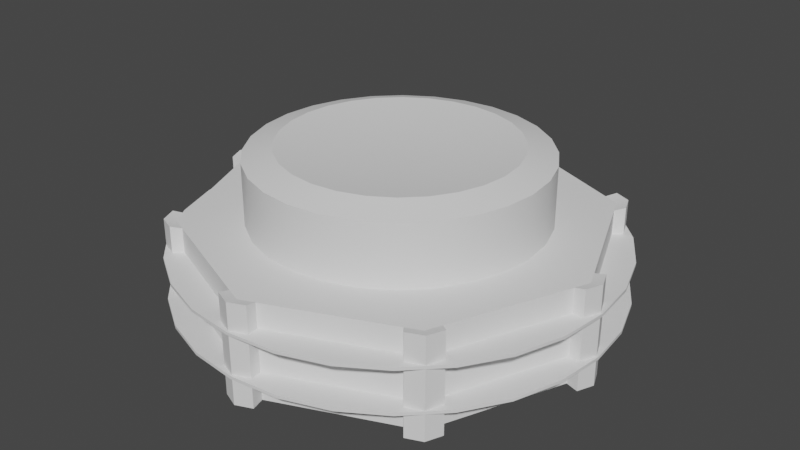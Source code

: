 # Source: Button_Toggle.blend  (saved by Blender 3.3.6; exported with 4.5.12 LTS)
import bpy
from mathutils import Matrix  # noqa: F401  (used for matrix-valued properties, if any)

bpy.ops.wm.read_factory_settings(use_empty=True)
scene = bpy.context.scene
scene.name = 'Scene'

# ---- collections
col_collection = bpy.data.collections.new('Collection'); scene.collection.children.link(col_collection)

# ---- node groups
ng_auto_smooth = bpy.data.node_groups.new('Auto Smooth', 'GeometryNodeTree')
_s = ng_auto_smooth.interface.new_socket(name='Geometry', in_out='OUTPUT', socket_type='NodeSocketGeometry')
_s = ng_auto_smooth.interface.new_socket(name='Geometry', in_out='INPUT', socket_type='NodeSocketGeometry')
_s = ng_auto_smooth.interface.new_socket(name='Angle', in_out='INPUT', socket_type='NodeSocketFloat')
_s.subtype = 'ANGLE'
_s.min_value = 0.0
_s.max_value = 3.142
ng_auto_smooth.is_modifier = True
_N = ng_auto_smooth.nodes; _L = ng_auto_smooth.links
n0 = _N.new('NodeGroupOutput'); n0.name = 'Group Output'; n0.location = (480, -100)
n1 = _N.new('NodeGroupInput'); n1.name = 'Group Input'; n1.location = (-420, -300)
n2 = _N.new('NodeGroupInput'); n2.name = 'Group Input.001'; n2.location = (-60, -100)
n3 = _N.new('GeometryNodeSetShadeSmooth'); n3.name = 'Set Shade Smooth'; n3.location = (120, -100)
n3.domain = 'EDGE'
n4 = _N.new('GeometryNodeSetShadeSmooth'); n4.name = 'Set Shade Smooth.001'; n4.location = (300, -100)
n5 = _N.new('GeometryNodeInputMeshEdgeAngle'); n5.name = 'Edge Angle'; n5.location = (-420, -220)
n6 = _N.new('GeometryNodeInputEdgeSmooth'); n6.name = 'Is Edge Smooth'; n6.location = (-60, -160)
n7 = _N.new('GeometryNodeInputShadeSmooth'); n7.name = 'Is Face Smooth'; n7.location = (-240, -340)
n8 = _N.new('FunctionNodeBooleanMath'); n8.name = 'Boolean Math'; n8.location = (-60, -220)
n9 = _N.new('FunctionNodeCompare'); n9.name = 'Compare'; n9.location = (-240, -180)
n9.operation = 'LESS_EQUAL'
_L.new(n5.outputs[0], n9.inputs[0])
_L.new(n4.outputs[0], n0.inputs[0])
_L.new(n1.outputs[1], n9.inputs[1])
_L.new(n9.outputs[0], n8.inputs[0])
_L.new(n7.outputs[0], n8.inputs[1])
_L.new(n2.outputs[0], n3.inputs[0])
_L.new(n6.outputs[0], n3.inputs[1])
_L.new(n3.outputs[0], n4.inputs[0])
_L.new(n8.outputs[0], n3.inputs[2])
n0.is_active_output = True

# ---- world
world_world = bpy.data.worlds.new('World'); scene.world = world_world
world_world.use_nodes = True; world_world.node_tree.nodes.clear()
_N = world_world.node_tree.nodes; _L = world_world.node_tree.links
n0 = _N.new('ShaderNodeOutputWorld'); n0.name = 'World Output'; n0.location = (300, 300)
n1 = _N.new('ShaderNodeBackground'); n1.name = 'Background'; n1.location = (10, 300)
n1.inputs[0].default_value = (0.05088, 0.05088, 0.05088, 1.0)
_L.new(n1.outputs[0], n0.inputs[0])
n0.is_active_output = True
world_world.color = (0.05088, 0.05088, 0.05088)
world_world.use_sun_shadow = False
world_world.sun_shadow_jitter_overblur = 0.0

# ---- meshes
me_cylinder = bpy.data.meshes.new('Cylinder')
me_cylinder.from_pydata([(0.0, 1.0, 0.1341), (0.0, 1.0, -0.1341), (0.7071, 0.7071, 0.1341), (0.7071, 0.7071, -0.1341), (1.0, 0.0, 0.1341), (1.0, 0.0, -0.1341), (0.7071, -0.7071, 0.1341), (0.7071, -0.7071, -0.1341), (0.0, -1.0, 0.1341), (0.0, -1.0, -0.1341), (-0.7071, -0.7071, 0.1341), (-0.7071, -0.7071, -0.1341), (-1.0, 0.0, 0.1341), (-1.0, 0.0, -0.1341), (-0.7071, 0.7071, 0.1341), (-0.7071, 0.7071, -0.1341)], [], [(0, 2, 3, 1), (2, 4, 5, 3), (4, 6, 7, 5), (6, 8, 9, 7), (8, 10, 11, 9), (10, 12, 13, 11), (3, 5, 7, 9, 11, 13, 15, 1), (12, 14, 15, 13), (14, 0, 1, 15), (0, 14, 12, 10, 8, 6, 4, 2)])
me_cylinder.polygons.foreach_set('use_smooth', [True] * 10)
_uv = me_cylinder.uv_layers.new(name='UVMap')
_uv.uv.foreach_set('vector', [1.0, 0.5, 0.875, 0.5, 0.875, 1.0, 1.0, 1.0, 0.875, 0.5, 0.75, 0.5, 0.75, 1.0, 0.875, 1.0, 0.75, 0.5, 0.625, 0.5, 0.625, 1.0, 0.75, 1.0, 0.625, 0.5, 0.5, 0.5, 0.5, 1.0, 0.625, 1.0, 0.5, 0.5, 0.375, 0.5, 0.375, 1.0, 0.5, 1.0, 0.375, 0.5, 0.25, 0.5, 0.25, 1.0, 0.375, 1.0, 0.4197, 0.4197, 0.49, 0.25, 0.4197, 0.08029, 0.25, 0.01, 0.08029, 0.08029, 0.01, 0.25, 0.08029, 0.4197, 0.25, 0.49, 0.25, 0.5, 0.125, 0.5, 0.125, 1.0, 0.25, 1.0, 0.125, 0.5, 0.0, 0.5, 0.0, 1.0, 0.125, 1.0, 0.75, 0.49, 0.5803, 0.4197, 0.51, 0.25, 0.5803, 0.08029, 0.75, 0.01, 0.9197, 0.08029, 0.99, 0.25, 0.9197, 0.4197])
me_cylinder.update()
me_cylinder_001 = bpy.data.meshes.new('Cylinder.001')
me_cylinder_001.from_pydata([(0.0, 1.0, -1.0), (0.2225, 0.9749, -1.0), (0.4339, 0.901, -1.0), (0.6235, 0.7818, -1.0), (0.7818, 0.6235, -1.0), (0.901, 0.4339, -1.0), (0.9749, 0.2225, -1.0), (1.0, 0.0, -1.0), (0.9749, -0.2225, -1.0), (0.901, -0.4339, -1.0), (0.7818, -0.6235, -1.0), (0.6235, -0.7818, -1.0), (0.4339, -0.901, -1.0), (0.2225, -0.9749, -1.0), (0.0, -1.0, -1.0), (-0.2225, -0.9749, -1.0), (-0.4339, -0.901, -1.0), (-0.6235, -0.7818, -1.0), (-0.7818, -0.6235, -1.0), (-0.901, -0.4339, -1.0), (-0.9749, -0.2225, -1.0), (-1.0, 0.0, -1.0), (-0.9749, 0.2225, -1.0), (-0.901, 0.4339, -1.0), (-0.7818, 0.6235, -1.0), (-0.6235, 0.7818, -1.0), (-0.4339, 0.901, -1.0), (-0.2225, 0.9749, -1.0), (-3.23e-09, 0.4054, 0.8542), (0.0, 1.0, 0.8031), (0.09021, 0.3952, 0.8542), (0.2225, 0.9749, 0.8031), (0.1759, 0.3653, 0.8542), (0.4339, 0.901, 0.8031), (0.2528, 0.317, 0.8542), (0.6235, 0.7818, 0.8031), (0.317, 0.2528, 0.8542), (0.7818, 0.6235, 0.8031), (0.3653, 0.1759, 0.8542), (0.901, 0.4339, 0.8031), (0.3952, 0.09021, 0.8542), (0.9749, 0.2225, 0.8031), (0.4054, 5.389e-09, 0.8542), (1.0, 0.0, 0.8031), (0.3952, -0.09021, 0.8542), (0.9749, -0.2225, 0.8031), (0.3653, -0.1759, 0.8542), (0.901, -0.4339, 0.8031), (0.317, -0.2528, 0.8542), (0.7818, -0.6235, 0.8031), (0.2528, -0.317, 0.8542), (0.6235, -0.7818, 0.8031), (0.1759, -0.3653, 0.8542), (0.4339, -0.901, 0.8031), (0.09021, -0.3952, 0.8542), (0.2225, -0.9749, 0.8031), (6.356e-09, -0.4054, 0.8542), (0.0, -1.0, 0.8031), (-0.09021, -0.3952, 0.8542), (-0.2225, -0.9749, 0.8031), (-0.1759, -0.3653, 0.8542), (-0.4339, -0.901, 0.8031), (-0.2528, -0.317, 0.8542), (-0.6235, -0.7818, 0.8031), (-0.317, -0.2528, 0.8542), (-0.7818, -0.6235, 0.8031), (-0.3653, -0.1759, 0.8542), (-0.901, -0.4339, 0.8031), (-0.3952, -0.09021, 0.8542), (-0.9749, -0.2225, 0.8031), (-0.4054, -4.198e-09, 0.8542), (-1.0, 0.0, 0.8031), (-0.3952, 0.09021, 0.8542), (-0.9749, 0.2225, 0.8031), (-0.3653, 0.1759, 0.8542), (-0.901, 0.4339, 0.8031), (-0.317, 0.2528, 0.8542), (-0.7818, 0.6235, 0.8031), (-0.2528, 0.317, 0.8542), (-0.6235, 0.7818, 0.8031), (-0.1759, 0.3653, 0.8542), (-0.4339, 0.901, 0.8031), (-0.09021, 0.3952, 0.8542), (-0.2225, 0.9749, 0.8031), (-3.725e-09, 0.8019, 1.0), (0.1784, 0.7818, 1.0), (0.3479, 0.7225, 1.0), (0.5, 0.627, 1.0), (0.627, 0.5, 1.0), (0.7225, 0.3479, 1.0), (0.7818, 0.1784, 1.0), (0.8019, 3.725e-09, 1.0), (0.7818, -0.1784, 1.0), (0.7225, -0.3479, 1.0), (0.627, -0.5, 1.0), (0.5, -0.627, 1.0), (0.3479, -0.7225, 1.0), (0.1784, -0.7818, 1.0), (3.725e-09, -0.8019, 1.0), (-0.1784, -0.7818, 1.0), (-0.3479, -0.7225, 1.0), (-0.5, -0.627, 1.0), (-0.627, -0.5, 1.0), (-0.7225, -0.3479, 1.0), (-0.7818, -0.1784, 1.0), (-0.8019, -3.725e-09, 1.0), (-0.7818, 0.1784, 1.0), (-0.7225, 0.3479, 1.0), (-0.627, 0.5, 1.0), (-0.5, 0.627, 1.0), (-0.3479, 0.7225, 1.0), (-0.1784, 0.7818, 1.0)], [], [(27, 83, 29, 0), (2, 33, 35, 3), (3, 35, 37, 4), (4, 37, 39, 5), (5, 39, 41, 6), (6, 41, 43, 7), (7, 43, 45, 8), (8, 45, 47, 9), (9, 47, 49, 10), (10, 49, 51, 11), (11, 51, 53, 12), (12, 53, 55, 13), (13, 55, 57, 14), (14, 57, 59, 15), (15, 59, 61, 16), (16, 61, 63, 17), (17, 63, 65, 18), (18, 65, 67, 19), (19, 67, 69, 20), (20, 69, 71, 21), (21, 71, 73, 22), (22, 73, 75, 23), (23, 75, 77, 24), (24, 77, 79, 25), (25, 79, 81, 26), (26, 81, 83, 27), (0, 29, 31, 1), (1, 31, 33, 2), (0, 1, 2, 3, 4, 5, 6, 7, 8, 9, 10, 11, 12, 13, 14, 15, 16, 17, 18, 19, 20, 21, 22, 23, 24, 25, 26, 27), (31, 29, 84, 85), (33, 31, 85, 86), (35, 33, 86, 87), (37, 35, 87, 88), (39, 37, 88, 89), (41, 39, 89, 90), (43, 41, 90, 91), (45, 43, 91, 92), (47, 45, 92, 93), (49, 47, 93, 94), (51, 49, 94, 95), (53, 51, 95, 96), (55, 53, 96, 97), (57, 55, 97, 98), (59, 57, 98, 99), (61, 59, 99, 100), (63, 61, 100, 101), (65, 63, 101, 102), (67, 65, 102, 103), (69, 67, 103, 104), (71, 69, 104, 105), (73, 71, 105, 106), (75, 73, 106, 107), (77, 75, 107, 108), (79, 77, 108, 109), (81, 79, 109, 110), (83, 81, 110, 111), (29, 83, 111, 84), (30, 28, 82, 80, 78, 76, 74, 72, 70, 68, 66, 64, 62, 60, 58, 56, 54, 52, 50, 48, 46, 44, 42, 40, 38, 36, 34, 32), (28, 30, 85, 84), (30, 32, 86, 85), (32, 34, 87, 86), (34, 36, 88, 87), (36, 38, 89, 88), (38, 40, 90, 89), (40, 42, 91, 90), (42, 44, 92, 91), (44, 46, 93, 92), (46, 48, 94, 93), (48, 50, 95, 94), (50, 52, 96, 95), (52, 54, 97, 96), (54, 56, 98, 97), (56, 58, 99, 98), (58, 60, 100, 99), (60, 62, 101, 100), (62, 64, 102, 101), (64, 66, 103, 102), (66, 68, 104, 103), (68, 70, 105, 104), (70, 72, 106, 105), (72, 74, 107, 106), (74, 76, 108, 107), (76, 78, 109, 108), (78, 80, 110, 109), (80, 82, 111, 110), (82, 28, 84, 111)])
me_cylinder_001.polygons.foreach_set('use_smooth', [True] * 86)
_uv = me_cylinder_001.uv_layers.new(name='UVMap')
_uv.uv.foreach_set('vector', [0.5363, 0.4153, 0.5363, 0.04088, 0.5828, 0.04088, 0.5828, 0.4153, 0.67, 0.4153, 0.67, 0.04088, 0.7063, 0.04088, 0.7063, 0.4153, 0.7063, 0.4153, 0.7063, 0.04088, 0.7353, 0.04088, 0.7353, 0.4153, 0.7063, 0.8306, 0.7063, 0.4562, 0.7427, 0.4562, 0.7427, 0.8306, 0.7427, 0.8306, 0.7427, 0.4562, 0.7846, 0.4562, 0.7846, 0.8306, 0.7846, 0.8306, 0.7846, 0.4562, 0.8299, 0.4562, 0.8299, 0.8306, 0.8299, 0.8306, 0.8299, 0.4562, 0.8764, 0.4562, 0.8764, 0.8306, 0.8764, 0.8306, 0.8764, 0.4562, 0.9218, 0.4562, 0.9218, 0.8306, 0.9218, 0.8306, 0.9218, 0.4562, 0.9636, 0.4562, 0.9636, 0.8306, 0.9636, 0.8306, 0.9636, 0.4562, 1.0, 0.4562, 1.0, 0.8306, 0.4127, 0.8306, 0.4127, 0.4562, 0.449, 0.4562, 0.449, 0.8306, 0.449, 0.8306, 0.449, 0.4562, 0.4909, 0.4562, 0.4909, 0.8306, 0.4909, 0.8306, 0.4909, 0.4562, 0.5363, 0.4562, 0.5363, 0.8306, 0.5363, 0.8306, 0.5363, 0.4562, 0.5828, 0.4562, 0.5828, 0.8306, 0.5828, 0.8306, 0.5828, 0.4562, 0.6281, 0.4562, 0.6281, 0.8306, 0.6281, 0.8306, 0.6281, 0.4562, 0.67, 0.4562, 0.67, 0.8306, 0.67, 0.8306, 0.67, 0.4562, 0.7063, 0.4562, 0.7063, 0.8306, 0.7353, 0.4153, 0.7353, 0.04088, 0.7717, 0.04088, 0.7717, 0.4153, 0.7717, 0.4153, 0.7717, 0.04088, 0.8136, 0.04088, 0.8136, 0.4153, 0.8136, 0.4153, 0.8136, 0.04088, 0.8589, 0.04088, 0.8589, 0.4153, 0.8589, 0.4153, 0.8589, 0.04088, 0.9054, 0.04088, 0.9054, 0.4153, 0.9054, 0.4153, 0.9054, 0.04088, 0.9507, 0.04088, 0.9507, 0.4153, 0.9507, 0.4153, 0.9507, 0.04088, 0.9926, 0.04088, 0.9926, 0.4153, 0.4127, 0.4153, 0.4127, 0.04088, 0.449, 0.04088, 0.449, 0.4153, 0.449, 0.4153, 0.449, 0.04088, 0.4909, 0.04088, 0.4909, 0.4153, 0.4909, 0.4153, 0.4909, 0.04088, 0.5363, 0.04088, 0.5363, 0.4153, 0.5828, 0.4153, 0.5828, 0.04088, 0.6281, 0.04088, 0.6281, 0.4153, 0.6281, 0.4153, 0.6281, 0.04088, 0.67, 0.04088, 0.67, 0.4153, 0.03052, 0.3168, 0.01035, 0.2749, 0.0, 0.2296, 0.0, 0.1831, 0.01035, 0.1378, 0.03052, 0.09587, 0.05951, 0.05951, 0.09587, 0.03052, 0.1378, 0.01035, 0.1831, 0.0, 0.2296, 0.0, 0.2749, 0.01035, 0.3168, 0.03052, 0.3532, 0.05951, 0.3822, 0.09587, 0.4023, 0.1378, 0.4127, 0.1831, 0.4127, 0.2296, 0.4023, 0.2749, 0.3822, 0.3168, 0.3532, 0.3532, 0.3168, 0.3822, 0.2749, 0.4023, 0.2296, 0.4127, 0.1831, 0.4127, 0.1378, 0.4023, 0.09587, 0.3822, 0.05951, 0.3532, 0.05951, 0.7659, 0.03052, 0.7295, 0.06535, 0.7076, 0.0886, 0.7368, 0.09587, 0.7948, 0.05951, 0.7659, 0.0886, 0.7368, 0.1178, 0.76, 0.1378, 0.815, 0.09587, 0.7948, 0.1178, 0.76, 0.1513, 0.7762, 0.1831, 0.8254, 0.1378, 0.815, 0.1513, 0.7762, 0.1877, 0.7845, 0.2296, 0.8254, 0.1831, 0.8254, 0.1877, 0.7845, 0.225, 0.7845, 0.2749, 0.815, 0.2296, 0.8254, 0.225, 0.7845, 0.2613, 0.7762, 0.3168, 0.7948, 0.2749, 0.815, 0.2613, 0.7762, 0.2949, 0.76, 0.8764, 0.4562, 0.8299, 0.4562, 0.8345, 0.4153, 0.8718, 0.4153, 0.3822, 0.7295, 0.3532, 0.7659, 0.3241, 0.7368, 0.3473, 0.7076, 0.4023, 0.6876, 0.3822, 0.7295, 0.3473, 0.7076, 0.3635, 0.674, 0.4127, 0.6423, 0.4023, 0.6876, 0.3635, 0.674, 0.3718, 0.6377, 0.4127, 0.5958, 0.4127, 0.6423, 0.3718, 0.6377, 0.3718, 0.6004, 0.4023, 0.5504, 0.4127, 0.5958, 0.3718, 0.6004, 0.3635, 0.564, 0.3822, 0.5086, 0.4023, 0.5504, 0.3635, 0.564, 0.3473, 0.5304, 0.5828, 0.4562, 0.5363, 0.4562, 0.5409, 0.4153, 0.5782, 0.4153, 0.3168, 0.4432, 0.3532, 0.4722, 0.3241, 0.5013, 0.2949, 0.478, 0.2749, 0.423, 0.3168, 0.4432, 0.2949, 0.478, 0.2613, 0.4619, 0.2296, 0.4127, 0.2749, 0.423, 0.2613, 0.4619, 0.225, 0.4536, 0.1831, 0.4127, 0.2296, 0.4127, 0.225, 0.4536, 0.1877, 0.4536, 0.1378, 0.423, 0.1831, 0.4127, 0.1877, 0.4536, 0.1513, 0.4619, 0.09587, 0.4432, 0.1378, 0.423, 0.1513, 0.4619, 0.1178, 0.478, 0.9054, 0.04088, 0.8589, 0.04088, 0.8635, 0.0, 0.9008, 0.0, 0.03052, 0.5086, 0.05951, 0.4722, 0.0886, 0.5013, 0.06535, 0.5304, 0.01035, 0.5504, 0.03052, 0.5086, 0.06535, 0.5304, 0.04917, 0.564, 0.0, 0.5958, 0.01035, 0.5504, 0.04917, 0.564, 0.04088, 0.6004, 0.0, 0.6423, 0.0, 0.5958, 0.04088, 0.6004, 0.04088, 0.6377, 0.01035, 0.6876, 0.0, 0.6423, 0.04088, 0.6377, 0.04917, 0.674, 0.5828, 0.04088, 0.5363, 0.04088, 0.5409, 0.0, 0.5782, 0.0, 0.1468, 0.6786, 0.1351, 0.6638, 0.1269, 0.6468, 0.1227, 0.6285, 0.1227, 0.6096, 0.1269, 0.5912, 0.1351, 0.5742, 0.1468, 0.5595, 0.1616, 0.5477, 0.1785, 0.5396, 0.1969, 0.5354, 0.2158, 0.5354, 0.2341, 0.5396, 0.2511, 0.5477, 0.2659, 0.5595, 0.2776, 0.5742, 0.2858, 0.5912, 0.29, 0.6096, 0.29, 0.6285, 0.2858, 0.6468, 0.2776, 0.6638, 0.2659, 0.6786, 0.2511, 0.6903, 0.2341, 0.6985, 0.2158, 0.7027, 0.1969, 0.7027, 0.1785, 0.6985, 0.1616, 0.6903, 0.1351, 0.6638, 0.1468, 0.6786, 0.0886, 0.7368, 0.06535, 0.7076, 0.1468, 0.6786, 0.1616, 0.6903, 0.1178, 0.76, 0.0886, 0.7368, 0.1616, 0.6903, 0.1785, 0.6985, 0.1513, 0.7762, 0.1178, 0.76, 0.1785, 0.6985, 0.1969, 0.7027, 0.1877, 0.7845, 0.1513, 0.7762, 0.1969, 0.7027, 0.2158, 0.7027, 0.225, 0.7845, 0.1877, 0.7845, 0.2158, 0.7027, 0.2341, 0.6985, 0.2613, 0.7762, 0.225, 0.7845, 0.2341, 0.6985, 0.2511, 0.6903, 0.2949, 0.76, 0.2613, 0.7762, 0.2511, 0.6903, 0.2659, 0.6786, 0.3241, 0.7368, 0.2949, 0.76, 0.2659, 0.6786, 0.2776, 0.6638, 0.3473, 0.7076, 0.3241, 0.7368, 0.2776, 0.6638, 0.2858, 0.6468, 0.3635, 0.674, 0.3473, 0.7076, 0.2858, 0.6468, 0.29, 0.6285, 0.3718, 0.6377, 0.3635, 0.674, 0.29, 0.6285, 0.29, 0.6096, 0.3718, 0.6004, 0.3718, 0.6377, 0.29, 0.6096, 0.2858, 0.5912, 0.3635, 0.564, 0.3718, 0.6004, 0.2858, 0.5912, 0.2776, 0.5742, 0.3473, 0.5304, 0.3635, 0.564, 0.2776, 0.5742, 0.2659, 0.5595, 0.3241, 0.5013, 0.3473, 0.5304, 0.2659, 0.5595, 0.2511, 0.5477, 0.2949, 0.478, 0.3241, 0.5013, 0.2511, 0.5477, 0.2341, 0.5396, 0.2613, 0.4619, 0.2949, 0.478, 0.2341, 0.5396, 0.2158, 0.5354, 0.225, 0.4536, 0.2613, 0.4619, 0.2158, 0.5354, 0.1969, 0.5354, 0.1877, 0.4536, 0.225, 0.4536, 0.1969, 0.5354, 0.1785, 0.5396, 0.1513, 0.4619, 0.1877, 0.4536, 0.1785, 0.5396, 0.1616, 0.5477, 0.1178, 0.478, 0.1513, 0.4619, 0.1616, 0.5477, 0.1468, 0.5595, 0.0886, 0.5013, 0.1178, 0.478, 0.1468, 0.5595, 0.1351, 0.5742, 0.06535, 0.5304, 0.0886, 0.5013, 0.1351, 0.5742, 0.1269, 0.5912, 0.04917, 0.564, 0.06535, 0.5304, 0.1269, 0.5912, 0.1227, 0.6096, 0.04088, 0.6004, 0.04917, 0.564, 0.1227, 0.6096, 0.1227, 0.6285, 0.04088, 0.6377, 0.04088, 0.6004, 0.1227, 0.6285, 0.1269, 0.6468, 0.04917, 0.674, 0.04088, 0.6377, 0.1269, 0.6468, 0.1351, 0.6638, 0.06535, 0.7076, 0.04917, 0.674])
me_cylinder_001.update()
me_cylinder_002 = bpy.data.meshes.new('Cylinder.002')
me_cylinder_002.from_pydata([(0.0, 1.0, 0.1341), (0.0, 1.0, -0.1341), (0.7071, 0.7071, 0.1341), (0.7071, 0.7071, -0.1341), (1.0, 0.0, 0.1341), (1.0, 0.0, -0.1341), (0.7071, -0.7071, 0.1341), (0.7071, -0.7071, -0.1341), (0.0, -1.0, 0.1341), (0.0, -1.0, -0.1341), (-0.7071, -0.7071, 0.1341), (-0.7071, -0.7071, -0.1341), (-1.0, 0.0, 0.1341), (-1.0, 0.0, -0.1341), (-0.7071, 0.7071, 0.1341), (-0.7071, 0.7071, -0.1341), (-0.9688, 0.07536, 0.1341), (-0.7383, 0.6317, 0.1341), (-0.7383, 0.6317, -0.1341), (-0.9688, 0.07536, -0.1341), (-0.6317, 0.7383, 0.1341), (-0.07536, 0.9688, 0.1341), (-0.07536, 0.9688, -0.1341), (-0.6317, 0.7383, -0.1341), (-0.7383, -0.6317, 0.1341), (-0.9688, -0.07536, 0.1341), (-0.9688, -0.07536, -0.1341), (-0.7383, -0.6317, -0.1341), (-0.07536, -0.9688, 0.1341), (-0.6317, -0.7383, 0.1341), (-0.6317, -0.7383, -0.1341), (-0.07536, -0.9688, -0.1341), (0.6317, -0.7383, 0.1341), (0.07536, -0.9688, 0.1341), (0.07536, -0.9688, -0.1341), (0.6317, -0.7383, -0.1341), (0.9688, -0.07536, 0.1341), (0.7383, -0.6317, 0.1341), (0.7383, -0.6317, -0.1341), (0.9688, -0.07536, -0.1341), (0.7383, 0.6317, 0.1341), (0.9688, 0.07536, 0.1341), (0.9688, 0.07536, -0.1341), (0.7383, 0.6317, -0.1341), (0.07536, 0.9688, 0.1341), (0.6317, 0.7383, 0.1341), (0.6317, 0.7383, -0.1341), (0.07536, 0.9688, -0.1341), (8.491e-10, 0.9353, 0.1254), (8.491e-10, 0.9353, -0.1254), (0.6614, 0.6614, 0.1254), (0.6614, 0.6614, -0.1254), (0.9353, -4.739e-10, 0.1254), (0.9353, -4.739e-10, -0.1254), (0.6614, -0.6614, 0.1254), (0.6614, -0.6614, -0.1254), (8.491e-10, -0.9353, 0.1254), (8.491e-10, -0.9353, -0.1254), (-0.6614, -0.6614, 0.1254), (-0.6614, -0.6614, -0.1254), (-0.9353, -4.739e-10, 0.1254), (-0.9353, -4.739e-10, -0.1254), (-0.6614, 0.6614, 0.1254), (-0.6614, 0.6614, -0.1254), (-0.9061, 0.07049, 0.1254), (-0.6905, 0.5909, 0.1254), (-0.6905, 0.5909, -0.1254), (-0.9061, 0.07049, -0.1254), (-0.5909, 0.6905, 0.1254), (-0.07049, 0.9061, 0.1254), (-0.07049, 0.9061, -0.1254), (-0.5909, 0.6905, -0.1254), (-0.6905, -0.5909, 0.1254), (-0.9061, -0.07049, 0.1254), (-0.9061, -0.07049, -0.1254), (-0.6905, -0.5909, -0.1254), (-0.07049, -0.9061, 0.1254), (-0.5909, -0.6905, 0.1254), (-0.5909, -0.6905, -0.1254), (-0.07049, -0.9061, -0.1254), (0.5909, -0.6905, 0.1254), (0.07049, -0.9061, 0.1254), (0.07049, -0.9061, -0.1254), (0.5909, -0.6905, -0.1254), (0.9061, -0.07049, 0.1254), (0.6905, -0.5909, 0.1254), (0.6905, -0.5909, -0.1254), (0.9061, -0.07049, -0.1254), (0.6905, 0.5909, 0.1254), (0.9061, 0.07049, 0.1254), (0.9061, 0.07049, -0.1254), (0.6905, 0.5909, -0.1254), (0.07049, 0.9061, 0.1254), (0.5909, 0.6905, 0.1254), (0.5909, 0.6905, -0.1254), (0.07049, 0.9061, -0.1254)], [], [(0, 44, 47, 1), (2, 40, 43, 3), (4, 36, 39, 5), (6, 32, 35, 7), (8, 28, 31, 9), (10, 24, 27, 11), (25, 12, 13, 26), (12, 16, 19, 13), (14, 20, 23, 15), (21, 0, 1, 22), (29, 10, 11, 30), (33, 8, 9, 34), (37, 6, 7, 38), (41, 4, 5, 42), (45, 2, 3, 46), (17, 14, 15, 18), (48, 49, 95, 92), (50, 51, 91, 88), (52, 53, 87, 84), (54, 55, 83, 80), (56, 57, 79, 76), (58, 59, 75, 72), (73, 74, 61, 60), (60, 61, 67, 64), (62, 63, 71, 68), (69, 70, 49, 48), (77, 78, 59, 58), (81, 82, 57, 56), (85, 86, 55, 54), (89, 90, 53, 52), (93, 94, 51, 50), (65, 66, 63, 62), (0, 21, 69, 48), (1, 47, 95, 49), (31, 28, 76, 79), (32, 6, 54, 80), (22, 1, 49, 70), (33, 34, 82, 81), (7, 35, 83, 55), (20, 14, 62, 68), (35, 32, 80, 83), (6, 37, 85, 54), (15, 23, 71, 63), (37, 38, 86, 85), (38, 7, 55, 86), (12, 25, 73, 60), (39, 36, 84, 87), (36, 4, 52, 84), (26, 13, 61, 74), (41, 42, 90, 89), (5, 39, 87, 53), (24, 10, 58, 72), (43, 40, 88, 91), (4, 41, 89, 52), (17, 18, 66, 65), (11, 27, 75, 59), (45, 46, 94, 93), (42, 5, 53, 90), (19, 16, 64, 67), (10, 29, 77, 58), (47, 44, 92, 95), (40, 2, 50, 88), (21, 22, 70, 69), (30, 11, 59, 78), (14, 17, 65, 62), (3, 43, 91, 51), (23, 20, 68, 71), (28, 8, 56, 76), (18, 15, 63, 66), (2, 45, 93, 50), (25, 26, 74, 73), (9, 31, 79, 57), (16, 12, 60, 64), (46, 3, 51, 94), (27, 24, 72, 75), (8, 33, 81, 56), (13, 19, 67, 61), (44, 0, 48, 92), (29, 30, 78, 77), (34, 9, 57, 82)])
me_cylinder_002.polygons.foreach_set('use_smooth', [True] * 80)
_uv = me_cylinder_002.uv_layers.new(name='UVMap')
_uv.uv.foreach_set('vector', [0.4181, 0.2358, 0.3673, 0.2358, 0.3673, 0.0, 0.4181, 0.0, 0.07173, 0.2358, 0.0, 0.2358, 0.0, 0.0, 0.07173, 0.0, 0.4181, 0.4716, 0.3673, 0.4716, 0.3673, 0.2358, 0.4181, 0.2358, 0.3166, 0.2358, 0.2449, 0.2358, 0.2449, 0.0, 0.3166, 0.0, 0.1732, 0.4716, 0.1224, 0.4716, 0.1224, 0.2358, 0.1732, 0.2358, 0.1942, 0.2358, 0.1224, 0.2358, 0.1224, 0.0, 0.1942, 0.0, 0.3673, 0.4716, 0.2956, 0.4716, 0.2956, 0.2358, 0.3673, 0.2358, 0.2956, 0.4716, 0.2449, 0.4716, 0.2449, 0.2358, 0.2956, 0.2358, 0.07173, 0.4716, 0.0, 0.4716, 0.0, 0.2358, 0.07173, 0.2358, 0.4898, 0.2358, 0.4181, 0.2358, 0.4181, 0.0, 0.4898, 1.49e-08, 0.2449, 0.2358, 0.1942, 0.2358, 0.1942, 0.0, 0.2449, 1.49e-08, 0.2449, 0.4716, 0.1732, 0.4716, 0.1732, 0.2358, 0.2449, 0.2358, 0.3673, 0.2358, 0.3166, 0.2358, 0.3166, 0.0, 0.3673, 1.49e-08, 0.4898, 0.4716, 0.4181, 0.4716, 0.4181, 0.2358, 0.4898, 0.2358, 0.1224, 0.2358, 0.07173, 0.2358, 0.07173, 0.0, 0.1224, 1.49e-08, 0.1224, 0.4716, 0.07173, 0.4716, 0.07173, 0.2358, 0.1224, 0.2358, 0.9051, 0.6921, 0.9051, 0.4716, 0.9526, 0.4716, 0.9526, 0.6921, 0.5372, 0.4563, 0.5372, 0.2358, 0.6043, 0.2358, 0.6043, 0.4563, 0.9191, 0.9279, 0.9191, 0.7073, 0.9666, 0.7073, 0.9666, 0.9279, 0.04744, 0.6921, 0.04744, 0.4716, 0.1145, 0.4716, 0.1145, 0.6921, 0.9526, 0.6921, 0.9526, 0.4716, 1.0, 0.4716, 1.0, 0.6921, 0.5372, 0.6768, 0.5372, 0.4563, 0.6043, 0.4563, 0.6043, 0.6768, 0.6043, 0.4563, 0.6043, 0.2358, 0.6714, 0.2358, 0.6714, 0.4563, 0.4293, 0.9279, 0.4293, 0.7073, 0.4768, 0.7073, 0.4768, 0.9279, 0.5372, 0.2205, 0.5372, 0.0, 0.6043, 0.0, 0.6043, 0.2205, 0.1145, 0.6921, 0.1145, 0.4716, 0.1816, 0.4716, 0.1816, 0.6921, 0.4898, 0.6768, 0.4898, 0.4563, 0.5372, 0.4563, 0.5372, 0.6768, 0.6043, 0.6768, 0.6043, 0.4563, 0.6714, 0.4563, 0.6714, 0.6768, 0.0, 0.6921, 0.0, 0.4716, 0.04744, 0.4716, 0.04744, 0.6921, 0.6043, 0.2205, 0.6043, 0.0, 0.6714, 0.0, 0.6714, 0.2205, 0.4898, 0.4563, 0.4898, 0.2358, 0.5372, 0.2358, 0.5372, 0.4563, 0.4898, 0.2205, 0.4898, 0.0, 0.5372, 0.0, 0.5372, 0.2205, 0.8366, 0.7736, 0.864, 0.7073, 0.9191, 0.7116, 0.8935, 0.7736, 0.8226, 0.5378, 0.85, 0.4716, 0.9051, 0.4758, 0.8794, 0.5378, 0.8226, 0.4716, 0.8226, 0.7073, 0.7733, 0.6997, 0.7733, 0.4792, 0.7814, 0.8399, 0.754, 0.7736, 0.8109, 0.7736, 0.8366, 0.8356, 0.85, 0.6041, 0.8226, 0.5378, 0.8794, 0.5378, 0.9051, 0.5998, 0.724, 0.2358, 0.724, 0.4716, 0.6714, 0.4639, 0.6714, 0.2434, 0.3468, 0.7736, 0.3742, 0.7073, 0.4293, 0.7116, 0.4037, 0.7736, 0.02745, 0.9572, 0.0, 0.8909, 0.0569, 0.8909, 0.08257, 0.9529, 0.724, 0.0, 0.724, 0.2358, 0.6714, 0.2282, 0.6714, 0.007628, 0.754, 0.7736, 0.7814, 0.7073, 0.8366, 0.7116, 0.8109, 0.7736, 0.2642, 0.7736, 0.2916, 0.7073, 0.3468, 0.7116, 0.3211, 0.7736, 0.8226, 0.2358, 0.8226, 0.4716, 0.7733, 0.4639, 0.7733, 0.2434, 0.3742, 0.8399, 0.3468, 0.7736, 0.4037, 0.7736, 0.4293, 0.8356, 0.0, 0.7584, 0.02745, 0.6921, 0.08257, 0.6964, 0.0569, 0.7584, 0.8718, 0.2358, 0.8718, 0.4716, 0.8226, 0.4639, 0.8226, 0.2434, 0.5172, 0.8094, 0.4898, 0.7431, 0.5467, 0.7431, 0.5724, 0.8051, 0.5998, 0.8094, 0.5724, 0.7431, 0.6293, 0.7431, 0.6549, 0.8051, 0.724, 0.4716, 0.724, 0.7073, 0.6714, 0.6997, 0.6714, 0.4792, 0.08257, 0.7584, 0.11, 0.6921, 0.1651, 0.6964, 0.1395, 0.7584, 0.2091, 0.8399, 0.1816, 0.7736, 0.2385, 0.7736, 0.2642, 0.8356, 0.4445, 0.4716, 0.4445, 0.7073, 0.3919, 0.6997, 0.3919, 0.4792, 0.4898, 0.7431, 0.5172, 0.6768, 0.5724, 0.6811, 0.5467, 0.7431, 0.7733, 0.0, 0.7733, 0.2358, 0.724, 0.2282, 0.724, 0.007628, 0.6714, 0.7736, 0.6989, 0.7073, 0.754, 0.7116, 0.7283, 0.7736, 0.8718, 0.0, 0.8718, 0.2358, 0.8226, 0.2282, 0.8226, 0.007628, 0.11, 0.8246, 0.08257, 0.7584, 0.1395, 0.7584, 0.1651, 0.8203, 0.7733, 0.4716, 0.7733, 0.7073, 0.724, 0.6997, 0.724, 0.4792, 0.1816, 0.7736, 0.2091, 0.7073, 0.2642, 0.7116, 0.2385, 0.7736, 0.8226, 0.0, 0.8226, 0.2358, 0.7733, 0.2282, 0.7733, 0.007628, 0.5172, 0.9419, 0.4898, 0.8756, 0.5467, 0.8756, 0.5724, 0.9376, 0.3919, 0.4716, 0.3919, 0.7073, 0.3393, 0.6997, 0.3393, 0.4792, 0.6989, 0.8399, 0.6714, 0.7736, 0.7283, 0.7736, 0.754, 0.8356, 0.0, 0.8909, 0.02745, 0.8246, 0.08257, 0.8289, 0.0569, 0.8909, 0.8718, 0.06627, 0.8993, 0.0, 0.9544, 0.004288, 0.9287, 0.06627, 0.2342, 0.4716, 0.2342, 0.7073, 0.1816, 0.6997, 0.1816, 0.4792, 0.8993, 0.3683, 0.8718, 0.3021, 0.9287, 0.3021, 0.9544, 0.364, 0.2916, 0.8399, 0.2642, 0.7736, 0.3211, 0.7736, 0.3468, 0.8356, 0.4898, 0.8756, 0.5172, 0.8094, 0.5724, 0.8137, 0.5467, 0.8756, 0.3393, 0.4716, 0.3393, 0.7073, 0.2867, 0.6997, 0.2867, 0.4792, 0.5724, 0.8756, 0.5998, 0.8094, 0.6549, 0.8137, 0.6293, 0.8756, 0.02745, 0.8246, 0.0, 0.7584, 0.0569, 0.7584, 0.08257, 0.8203, 0.8993, 0.1325, 0.8718, 0.06627, 0.9287, 0.06627, 0.9544, 0.1283, 0.2867, 0.4716, 0.2867, 0.7073, 0.2342, 0.6997, 0.2342, 0.4792, 0.8718, 0.3021, 0.8993, 0.2358, 0.9544, 0.2401, 0.9287, 0.3021, 0.5724, 0.7431, 0.5998, 0.6768, 0.6549, 0.6811, 0.6293, 0.7431, 0.864, 0.8399, 0.8366, 0.7736, 0.8935, 0.7736, 0.9191, 0.8356, 0.7733, 0.2358, 0.7733, 0.4716, 0.724, 0.4639, 0.724, 0.2434, 0.5998, 0.9419, 0.5724, 0.8756, 0.6293, 0.8756, 0.6549, 0.9376])
me_cylinder_002.update()
me_cylinder_003 = bpy.data.meshes.new('Cylinder.003')
me_cylinder_003.from_pydata([(0.0, 1.0, -1.0), (0.0, 1.0, 1.0), (0.2225, 0.9749, -1.0), (0.2225, 0.9749, 1.0), (0.4339, 0.901, -1.0), (0.4339, 0.901, 1.0), (0.6235, 0.7818, -1.0), (0.6235, 0.7818, 1.0), (0.7818, 0.6235, -1.0), (0.7818, 0.6235, 1.0), (0.901, 0.4339, -1.0), (0.901, 0.4339, 1.0), (0.9749, 0.2225, -1.0), (0.9749, 0.2225, 1.0), (1.0, 0.0, -1.0), (1.0, 0.0, 1.0), (0.9749, -0.2225, -1.0), (0.9749, -0.2225, 1.0), (0.901, -0.4339, -1.0), (0.901, -0.4339, 1.0), (0.7818, -0.6235, -1.0), (0.7818, -0.6235, 1.0), (0.6235, -0.7818, -1.0), (0.6235, -0.7818, 1.0), (0.4339, -0.901, -1.0), (0.4339, -0.901, 1.0), (0.2225, -0.9749, -1.0), (0.2225, -0.9749, 1.0), (0.0, -1.0, -1.0), (0.0, -1.0, 1.0), (-0.2225, -0.9749, -1.0), (-0.2225, -0.9749, 1.0), (-0.4339, -0.901, -1.0), (-0.4339, -0.901, 1.0), (-0.6235, -0.7818, -1.0), (-0.6235, -0.7818, 1.0), (-0.7818, -0.6235, -1.0), (-0.7818, -0.6235, 1.0), (-0.901, -0.4339, -1.0), (-0.901, -0.4339, 1.0), (-0.9749, -0.2225, -1.0), (-0.9749, -0.2225, 1.0), (-1.0, 0.0, -1.0), (-1.0, 0.0, 1.0), (-0.9749, 0.2225, -1.0), (-0.9749, 0.2225, 1.0), (-0.901, 0.4339, -1.0), (-0.901, 0.4339, 1.0), (-0.7818, 0.6235, -1.0), (-0.7818, 0.6235, 1.0), (-0.6235, 0.7818, -1.0), (-0.6235, 0.7818, 1.0), (-0.4339, 0.901, -1.0), (-0.4339, 0.901, 1.0), (-0.2225, 0.9749, -1.0), (-0.2225, 0.9749, 1.0), (0.0, 1.0, -0.8691), (0.0, 1.0, 0.8691), (0.2225, 0.9749, 0.8691), (0.2225, 0.9749, -0.8691), (0.4339, 0.901, 0.8691), (0.4339, 0.901, -0.8691), (0.6235, 0.7818, 0.8691), (0.6235, 0.7818, -0.8691), (0.7818, 0.6235, 0.8691), (0.7818, 0.6235, -0.8691), (0.901, 0.4339, 0.8691), (0.901, 0.4339, -0.8691), (0.9749, 0.2225, 0.8691), (0.9749, 0.2225, -0.8691), (1.0, 0.0, 0.8691), (1.0, 0.0, -0.8691), (0.9749, -0.2225, 0.8691), (0.9749, -0.2225, -0.8691), (0.901, -0.4339, 0.8691), (0.901, -0.4339, -0.8691), (0.7818, -0.6235, 0.8691), (0.7818, -0.6235, -0.8691), (0.6235, -0.7818, 0.8691), (0.6235, -0.7818, -0.8691), (0.4339, -0.901, 0.8691), (0.4339, -0.901, -0.8691), (0.2225, -0.9749, 0.8691), (0.2225, -0.9749, -0.8691), (0.0, -1.0, 0.8691), (0.0, -1.0, -0.8691), (-0.2225, -0.9749, 0.8691), (-0.2225, -0.9749, -0.8691), (-0.4339, -0.901, 0.8691), (-0.4339, -0.901, -0.8691), (-0.6235, -0.7818, 0.8691), (-0.6235, -0.7818, -0.8691), (-0.7818, -0.6235, 0.8691), (-0.7818, -0.6235, -0.8691), (-0.901, -0.4339, 0.8691), (-0.901, -0.4339, -0.8691), (-0.9749, -0.2225, 0.8691), (-0.9749, -0.2225, -0.8691), (-1.0, 0.0, 0.8691), (-1.0, 0.0, -0.8691), (-0.9749, 0.2225, 0.8691), (-0.9749, 0.2225, -0.8691), (-0.901, 0.4339, 0.8691), (-0.901, 0.4339, -0.8691), (-0.7818, 0.6235, 0.8691), (-0.7818, 0.6235, -0.8691), (-0.6235, 0.7818, 0.8691), (-0.6235, 0.7818, -0.8691), (-0.4339, 0.901, 0.8691), (-0.4339, 0.901, -0.8691), (-0.2225, 0.9749, 0.8691), (-0.2225, 0.9749, -0.8691)], [], [(57, 1, 3, 58), (58, 3, 5, 60), (60, 5, 7, 62), (62, 7, 9, 64), (64, 9, 11, 66), (66, 11, 13, 68), (68, 13, 15, 70), (70, 15, 17, 72), (72, 17, 19, 74), (74, 19, 21, 76), (76, 21, 23, 78), (78, 23, 25, 80), (80, 25, 27, 82), (82, 27, 29, 84), (84, 29, 31, 86), (86, 31, 33, 88), (88, 33, 35, 90), (90, 35, 37, 92), (92, 37, 39, 94), (94, 39, 41, 96), (96, 41, 43, 98), (98, 43, 45, 100), (100, 45, 47, 102), (102, 47, 49, 104), (104, 49, 51, 106), (106, 51, 53, 108), (3, 1, 55, 53, 51, 49, 47, 45, 43, 41, 39, 37, 35, 33, 31, 29, 27, 25, 23, 21, 19, 17, 15, 13, 11, 9, 7, 5), (108, 53, 55, 110), (110, 55, 1, 57), (0, 2, 4, 6, 8, 10, 12, 14, 16, 18, 20, 22, 24, 26, 28, 30, 32, 34, 36, 38, 40, 42, 44, 46, 48, 50, 52, 54), (54, 111, 56, 0), (52, 109, 111, 54), (50, 107, 109, 52), (48, 105, 107, 50), (46, 103, 105, 48), (44, 101, 103, 46), (42, 99, 101, 44), (40, 97, 99, 42), (38, 95, 97, 40), (36, 93, 95, 38), (34, 91, 93, 36), (32, 89, 91, 34), (30, 87, 89, 32), (28, 85, 87, 30), (26, 83, 85, 28), (24, 81, 83, 26), (22, 79, 81, 24), (20, 77, 79, 22), (18, 75, 77, 20), (16, 73, 75, 18), (14, 71, 73, 16), (12, 69, 71, 14), (10, 67, 69, 12), (8, 65, 67, 10), (6, 63, 65, 8), (4, 61, 63, 6), (2, 59, 61, 4), (0, 56, 59, 2), (110, 57, 58, 60, 62, 64, 66, 68, 70, 72, 74, 76, 78, 80, 82, 84, 86, 88, 90, 92, 94, 96, 98, 100, 102, 104, 106, 108), (111, 109, 107, 105, 103, 101, 99, 97, 95, 93, 91, 89, 87, 85, 83, 81, 79, 77, 75, 73, 71, 69, 67, 65, 63, 61, 59, 56)])
me_cylinder_003.polygons.foreach_set('use_smooth', [True] * 60)
_uv = me_cylinder_003.uv_layers.new(name='UVMap')
_uv.uv.foreach_set('vector', [0.5988, 0.1497, 0.6317, 0.1497, 0.6317, 0.2061, 0.5988, 0.2061, 0.5988, 0.2061, 0.6317, 0.2061, 0.6317, 0.261, 0.5988, 0.261, 0.5988, 0.261, 0.6317, 0.261, 0.6317, 0.3117, 0.5988, 0.3117, 0.5988, 0.3117, 0.6317, 0.3117, 0.6317, 0.3558, 0.5988, 0.3558, 0.5988, 0.3558, 0.6317, 0.3558, 0.6317, 0.3998, 0.5988, 0.3998, 0.5988, 0.3998, 0.6317, 0.3998, 0.6317, 0.4506, 0.5988, 0.4506, 0.5988, 0.4506, 0.6317, 0.4506, 0.6317, 0.5055, 0.5988, 0.5055, 0.5988, 0.5055, 0.6317, 0.5055, 0.6317, 0.5619, 0.5988, 0.5619, 0.5988, 0.5619, 0.6317, 0.5619, 0.6317, 0.6168, 0.5988, 0.6168, 0.5988, 0.6168, 0.6317, 0.6168, 0.6317, 0.6675, 0.5988, 0.6675, 0.5329, 0.3909, 0.5, 0.3909, 0.5, 0.3469, 0.5329, 0.3469, 0.5329, 0.3469, 0.5, 0.3469, 0.5, 0.2961, 0.5329, 0.2961, 0.5329, 0.2961, 0.5, 0.2961, 0.5, 0.2412, 0.5329, 0.2412, 0.5329, 0.2412, 0.5, 0.2412, 0.5, 0.1849, 0.5329, 0.1849, 0.5329, 0.1849, 0.5, 0.1849, 0.5, 0.1299, 0.5329, 0.1299, 0.5329, 0.1299, 0.5, 0.1299, 0.5, 0.07917, 0.5329, 0.07917, 0.5329, 0.07917, 0.5, 0.07917, 0.5, 0.03513, 0.5329, 0.03513, 0.5329, 0.03513, 0.5, 0.03513, 0.5, 0.0, 0.5329, 0.0, 0.5659, 0.0, 0.5988, 0.0, 0.5988, 0.04405, 0.5659, 0.04405, 0.5659, 0.04405, 0.5988, 0.04405, 0.5988, 0.0948, 0.5659, 0.0948, 0.5659, 0.0948, 0.5988, 0.0948, 0.5988, 0.1497, 0.5659, 0.1497, 0.5659, 0.1497, 0.5988, 0.1497, 0.5988, 0.2061, 0.5659, 0.2061, 0.5659, 0.2061, 0.5988, 0.2061, 0.5988, 0.261, 0.5659, 0.261, 0.5659, 0.261, 0.5988, 0.261, 0.5988, 0.3117, 0.5659, 0.3117, 0.5659, 0.3117, 0.5988, 0.3117, 0.5988, 0.3558, 0.5659, 0.3558, 0.5988, 0.0, 0.6317, 0.0, 0.6317, 0.04405, 0.5988, 0.04405, 0.0721, 0.4279, 0.03698, 0.3838, 0.01254, 0.3331, 0.0, 0.2782, 0.0, 0.2218, 0.01254, 0.1669, 0.03698, 0.1162, 0.0721, 0.0721, 0.1162, 0.03698, 0.1669, 0.01254, 0.2218, 0.0, 0.2782, 0.0, 0.3331, 0.01254, 0.3838, 0.03698, 0.4279, 0.0721, 0.463, 0.1162, 0.4875, 0.1669, 0.5, 0.2218, 0.5, 0.2782, 0.4875, 0.3331, 0.463, 0.3838, 0.4279, 0.4279, 0.3838, 0.463, 0.3331, 0.4875, 0.2782, 0.5, 0.2218, 0.5, 0.1669, 0.4875, 0.1162, 0.463, 0.5988, 0.04405, 0.6317, 0.04405, 0.6317, 0.0948, 0.5988, 0.0948, 0.5988, 0.0948, 0.6317, 0.0948, 0.6317, 0.1497, 0.5988, 0.1497, 0.03698, 0.8838, 0.01254, 0.8331, 0.0, 0.7782, 0.0, 0.7218, 0.01254, 0.6669, 0.03698, 0.6162, 0.0721, 0.5721, 0.1162, 0.537, 0.1669, 0.5125, 0.2218, 0.5, 0.2782, 0.5, 0.3331, 0.5125, 0.3838, 0.537, 0.4279, 0.5721, 0.463, 0.6162, 0.4875, 0.6669, 0.5, 0.7218, 0.5, 0.7782, 0.4875, 0.8331, 0.463, 0.8838, 0.4279, 0.9279, 0.3838, 0.963, 0.3331, 0.9875, 0.2782, 1.0, 0.2218, 1.0, 0.1669, 0.9875, 0.1162, 0.963, 0.0721, 0.9279, 0.6317, 0.0948, 0.6646, 0.0948, 0.6646, 0.1497, 0.6317, 0.1497, 0.6317, 0.04405, 0.6646, 0.04405, 0.6646, 0.0948, 0.6317, 0.0948, 0.6317, 0.0, 0.6646, 0.0, 0.6646, 0.04405, 0.6317, 0.04405, 0.6646, 0.3117, 0.6976, 0.3117, 0.6976, 0.3558, 0.6646, 0.3558, 0.6646, 0.261, 0.6976, 0.261, 0.6976, 0.3117, 0.6646, 0.3117, 0.6646, 0.2061, 0.6976, 0.2061, 0.6976, 0.261, 0.6646, 0.261, 0.6646, 0.1497, 0.6976, 0.1497, 0.6976, 0.2061, 0.6646, 0.2061, 0.6646, 0.0948, 0.6976, 0.0948, 0.6976, 0.1497, 0.6646, 0.1497, 0.6646, 0.04405, 0.6976, 0.04405, 0.6976, 0.0948, 0.6646, 0.0948, 0.6646, 0.0, 0.6976, 0.0, 0.6976, 0.04405, 0.6646, 0.04405, 0.5659, 0.03513, 0.5329, 0.03513, 0.5329, 0.0, 0.5659, 0.0, 0.5659, 0.07917, 0.5329, 0.07917, 0.5329, 0.03513, 0.5659, 0.03513, 0.5659, 0.1299, 0.5329, 0.1299, 0.5329, 0.07917, 0.5659, 0.07917, 0.5659, 0.1849, 0.5329, 0.1849, 0.5329, 0.1299, 0.5659, 0.1299, 0.5659, 0.2412, 0.5329, 0.2412, 0.5329, 0.1849, 0.5659, 0.1849, 0.5659, 0.2961, 0.5329, 0.2961, 0.5329, 0.2412, 0.5659, 0.2412, 0.5659, 0.3469, 0.5329, 0.3469, 0.5329, 0.2961, 0.5659, 0.2961, 0.5659, 0.3909, 0.5329, 0.3909, 0.5329, 0.3469, 0.5659, 0.3469, 0.5659, 0.6168, 0.5988, 0.6168, 0.5988, 0.6675, 0.5659, 0.6675, 0.5659, 0.5619, 0.5988, 0.5619, 0.5988, 0.6168, 0.5659, 0.6168, 0.5659, 0.5055, 0.5988, 0.5055, 0.5988, 0.5619, 0.5659, 0.5619, 0.5659, 0.4506, 0.5988, 0.4506, 0.5988, 0.5055, 0.5659, 0.5055, 0.5659, 0.3998, 0.5988, 0.3998, 0.5988, 0.4506, 0.5659, 0.4506, 0.5659, 0.3558, 0.5988, 0.3558, 0.5988, 0.3998, 0.5659, 0.3998, 0.6317, 0.3117, 0.6646, 0.3117, 0.6646, 0.3558, 0.6317, 0.3558, 0.6317, 0.261, 0.6646, 0.261, 0.6646, 0.3117, 0.6317, 0.3117, 0.6317, 0.2061, 0.6646, 0.2061, 0.6646, 0.261, 0.6317, 0.261, 0.6317, 0.1497, 0.6646, 0.1497, 0.6646, 0.2061, 0.6317, 0.2061, 0.5988, 0.0948, 0.5988, 0.1497, 0.5988, 0.2061, 0.5988, 0.261, 0.5988, 0.3117, 0.5988, 0.3558, 0.5988, 0.3998, 0.5988, 0.4506, 0.5988, 0.5055, 0.5988, 0.5619, 0.5988, 0.6168, 0.5329, 0.3909, 0.5329, 0.3469, 0.5329, 0.2961, 0.5329, 0.2412, 0.5329, 0.1849, 0.5329, 0.1299, 0.5329, 0.07917, 0.5329, 0.03513, 0.5659, 0.0, 0.5659, 0.04405, 0.5659, 0.0948, 0.5659, 0.1497, 0.5659, 0.2061, 0.5659, 0.261, 0.5659, 0.3117, 0.5988, 0.0, 0.5988, 0.04405, 0.6646, 0.0948, 0.6646, 0.04405, 0.6646, 0.0, 0.6976, 0.3117, 0.6976, 0.261, 0.6976, 0.2061, 0.6976, 0.1497, 0.6976, 0.0948, 0.6976, 0.04405, 0.6976, 0.0, 0.5329, 0.03513, 0.5329, 0.07917, 0.5329, 0.1299, 0.5329, 0.1849, 0.5329, 0.2412, 0.5329, 0.2961, 0.5329, 0.3469, 0.5329, 0.3909, 0.5988, 0.6168, 0.5988, 0.5619, 0.5988, 0.5055, 0.5988, 0.4506, 0.5988, 0.3998, 0.5988, 0.3558, 0.6646, 0.3117, 0.6646, 0.261, 0.6646, 0.2061, 0.6646, 0.1497])
me_cylinder_003.update()

# ---- objects
ob_cylinder = bpy.data.objects.new('Cylinder', me_cylinder)
ob_cylinder_001 = bpy.data.objects.new('Cylinder.001', me_cylinder_001)
ob_cylinder_002 = bpy.data.objects.new('Cylinder.002', me_cylinder_002)
ob_cylinder_003 = bpy.data.objects.new('Cylinder.003', me_cylinder_003)

# ---- transforms, parenting, visibility, modifiers, constraints
ob_cylinder.location = (0.0, 0.0, 0.0)
ob_cylinder.scale = (1.0, 1.0, 1.724)
_m = ob_cylinder.modifiers.new('Auto Smooth', 'NODES')
_m.node_group = ng_auto_smooth
_gi = [s.identifier for s in ng_auto_smooth.interface.items_tree if s.item_type == 'SOCKET' and s.in_out == 'INPUT']
_m[_gi[1]] = 0.5236  # Angle
ob_cylinder_001.location = (0.0, 0.0, 0.3593)
ob_cylinder_001.scale = (0.6994, 0.6994, 0.2133)
_m = ob_cylinder_001.modifiers.new('Auto Smooth', 'NODES')
_m.node_group = ng_auto_smooth
_gi = [s.identifier for s in ng_auto_smooth.interface.items_tree if s.item_type == 'SOCKET' and s.in_out == 'INPUT']
_m[_gi[1]] = 0.5236  # Angle
ob_cylinder_002.location = (0.0, 0.0, 0.0)
ob_cylinder_002.scale = (1.055, 1.055, 1.82)
_m = ob_cylinder_002.modifiers.new('Auto Smooth', 'NODES')
_m.node_group = ng_auto_smooth
_gi = [s.identifier for s in ng_auto_smooth.interface.items_tree if s.item_type == 'SOCKET' and s.in_out == 'INPUT']
_m[_gi[1]] = 0.5236  # Angle
ob_cylinder_003.location = (0.0, 0.0, 0.0)
ob_cylinder_003.scale = (1.064, 1.064, 0.1115)
_m = ob_cylinder_003.modifiers.new('Auto Smooth', 'NODES')
_m.node_group = ng_auto_smooth
_gi = [s.identifier for s in ng_auto_smooth.interface.items_tree if s.item_type == 'SOCKET' and s.in_out == 'INPUT']
_m[_gi[1]] = 0.5236  # Angle

# ---- collection membership
col_collection.objects.link(ob_cylinder)
col_collection.objects.link(ob_cylinder_001)
col_collection.objects.link(ob_cylinder_002)
col_collection.objects.link(ob_cylinder_003)

# ---- scene / render settings (as saved in the file)
scene.frame_start = 1; scene.frame_end = 250; scene.frame_set(1)
scene.render.engine = 'BLENDER_EEVEE_NEXT'
scene.cycles.sampling_pattern = 'TABULATED_SOBOL'
scene.cycles.use_light_tree = False
scene.view_settings.view_transform = 'Filmic'
bpy.context.view_layer.update()

# ---- added for rendering (the .blend has no active camera and no usable light): camera, sun
cam_auto = bpy.data.cameras.new('AutoCamera')
cam_auto.lens = 50.0
cam_auto.sensor_width = 36.0
cam_auto.clip_end = 1000.0
ob_auto_camera = bpy.data.objects.new('AutoCamera', cam_auto)
scene.collection.objects.link(ob_auto_camera)
ob_auto_camera.location = (2.88439, -3.46127, 2.47182)
ob_auto_camera.rotation_euler = (1.09748, -7.21219e-08, 0.694738)
scene.camera = ob_auto_camera
light_auto_sun = bpy.data.lights.new('AutoSun', 'SUN')
light_auto_sun.energy = 3.0
light_auto_sun.angle = 0.0523599
ob_auto_sun = bpy.data.objects.new('AutoSun', light_auto_sun)
scene.collection.objects.link(ob_auto_sun)
ob_auto_sun.rotation_euler = (0.872665, 0.174533, 0.523599)
bpy.context.view_layer.update()

